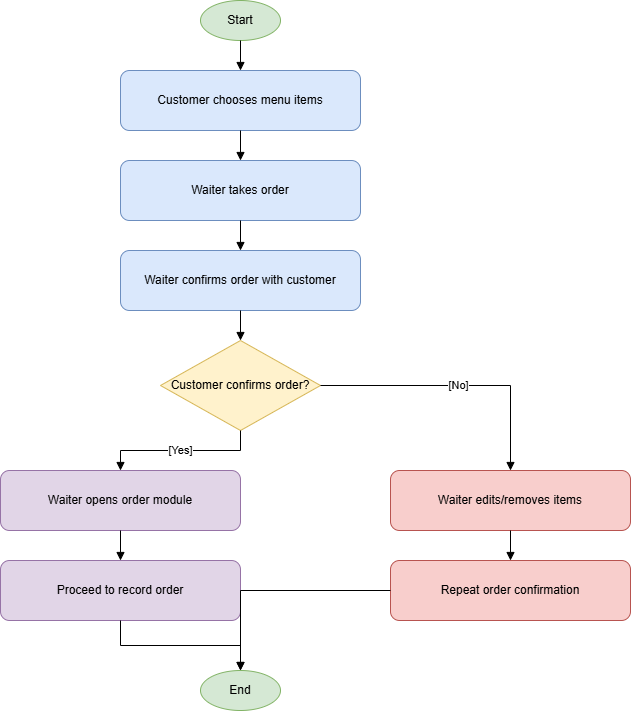

The diagram above was exported from draw.io. Its source (the exported page's mxGraphModel, read from the mxfile embedded in the PNG):
<mxGraphModel grid="1" page="1" gridSize="10" guides="1" tooltips="1" connect="1" arrows="1" fold="1" pageScale="1" pageWidth="850" pageHeight="1100" math="0" shadow="0">
  <root>
    <mxCell id="0" />
    <mxCell id="1" parent="0" />
    <mxCell id="n2" parent="1" style="ellipse;whiteSpace=wrap;html=1;fillColor=#d5e8d4;strokeColor=#82b366;" value="Start" vertex="1">
      <mxGeometry height="40" width="80" x="310" y="20" as="geometry" />
    </mxCell>
    <mxCell id="n3" parent="1" style="rounded=1;whiteSpace=wrap;html=1;fillColor=#dae8fc;strokeColor=#6c8ebf;" value="Customer chooses menu items" vertex="1">
      <mxGeometry height="60" width="240" x="230" y="90" as="geometry" />
    </mxCell>
    <mxCell id="e4" edge="1" parent="1" source="n2" style="edgeStyle=orthogonalEdgeStyle;rounded=0;orthogonalLoop=1;jettySize=auto;html=1;endArrow=block;endFill=1;" target="n3" value="">
      <mxGeometry relative="1" as="geometry" />
    </mxCell>
    <mxCell id="n5" parent="1" style="rounded=1;whiteSpace=wrap;html=1;fillColor=#dae8fc;strokeColor=#6c8ebf;" value="Waiter takes order" vertex="1">
      <mxGeometry height="60" width="240" x="230" y="180" as="geometry" />
    </mxCell>
    <mxCell id="e6" edge="1" parent="1" source="n3" style="edgeStyle=orthogonalEdgeStyle;rounded=0;orthogonalLoop=1;jettySize=auto;html=1;endArrow=block;endFill=1;" target="n5" value="">
      <mxGeometry relative="1" as="geometry" />
    </mxCell>
    <mxCell id="n7" parent="1" style="rounded=1;whiteSpace=wrap;html=1;fillColor=#dae8fc;strokeColor=#6c8ebf;" value="Waiter confirms order with customer" vertex="1">
      <mxGeometry height="60" width="240" x="230" y="270" as="geometry" />
    </mxCell>
    <mxCell id="e8" edge="1" parent="1" source="n5" style="edgeStyle=orthogonalEdgeStyle;rounded=0;orthogonalLoop=1;jettySize=auto;html=1;endArrow=block;endFill=1;" target="n7" value="">
      <mxGeometry relative="1" as="geometry" />
    </mxCell>
    <mxCell id="n9" parent="1" style="rhombus;whiteSpace=wrap;html=1;fillColor=#fff2cc;strokeColor=#d6b656;" value="Customer confirms order?" vertex="1">
      <mxGeometry height="90" width="160" x="270" y="360" as="geometry" />
    </mxCell>
    <mxCell id="e10" edge="1" parent="1" source="n7" style="edgeStyle=orthogonalEdgeStyle;rounded=0;orthogonalLoop=1;jettySize=auto;html=1;endArrow=block;endFill=1;" target="n9" value="">
      <mxGeometry relative="1" as="geometry" />
    </mxCell>
    <mxCell id="n11" parent="1" style="rounded=1;whiteSpace=wrap;html=1;fillColor=#e1d5e7;strokeColor=#9673a6;" value="Waiter opens order module" vertex="1">
      <mxGeometry height="60" width="240" x="110" y="490" as="geometry" />
    </mxCell>
    <mxCell id="e12" edge="1" parent="1" source="n9" style="edgeStyle=orthogonalEdgeStyle;rounded=0;orthogonalLoop=1;jettySize=auto;html=1;endArrow=block;endFill=1;" target="n11" value="[Yes]">
      <mxGeometry relative="1" as="geometry" />
    </mxCell>
    <mxCell id="n13" parent="1" style="rounded=1;whiteSpace=wrap;html=1;fillColor=#e1d5e7;strokeColor=#9673a6;" value="Proceed to record order" vertex="1">
      <mxGeometry height="60" width="240" x="110" y="580" as="geometry" />
    </mxCell>
    <mxCell id="e14" edge="1" parent="1" source="n11" style="edgeStyle=orthogonalEdgeStyle;rounded=0;orthogonalLoop=1;jettySize=auto;html=1;endArrow=block;endFill=1;" target="n13" value="">
      <mxGeometry relative="1" as="geometry" />
    </mxCell>
    <mxCell id="n15" parent="1" style="rounded=1;whiteSpace=wrap;html=1;fillColor=#f8cecc;strokeColor=#b85450;" value="Waiter edits/removes items" vertex="1">
      <mxGeometry height="60" width="240" x="500" y="490" as="geometry" />
    </mxCell>
    <mxCell id="e16" edge="1" parent="1" source="n9" style="edgeStyle=orthogonalEdgeStyle;rounded=0;orthogonalLoop=1;jettySize=auto;html=1;endArrow=block;endFill=1;" target="n15" value="[No]">
      <mxGeometry relative="1" as="geometry" />
    </mxCell>
    <mxCell id="n17" parent="1" style="rounded=1;whiteSpace=wrap;html=1;fillColor=#f8cecc;strokeColor=#b85450;" value="Repeat order confirmation" vertex="1">
      <mxGeometry height="60" width="240" x="500" y="580" as="geometry" />
    </mxCell>
    <mxCell id="e18" edge="1" parent="1" source="n15" style="edgeStyle=orthogonalEdgeStyle;rounded=0;orthogonalLoop=1;jettySize=auto;html=1;endArrow=block;endFill=1;" target="n17" value="">
      <mxGeometry relative="1" as="geometry" />
    </mxCell>
    <mxCell id="n19" parent="1" style="ellipse;whiteSpace=wrap;html=1;fillColor=#d5e8d4;strokeColor=#82b366;" value="End" vertex="1">
      <mxGeometry height="40" width="80" x="310" y="690" as="geometry" />
    </mxCell>
    <mxCell id="e20" edge="1" parent="1" source="n13" style="edgeStyle=orthogonalEdgeStyle;rounded=0;orthogonalLoop=1;jettySize=auto;html=1;endArrow=block;endFill=1;" target="n19" value="">
      <mxGeometry relative="1" as="geometry" />
    </mxCell>
    <mxCell id="e21" edge="1" parent="1" source="n17" style="edgeStyle=orthogonalEdgeStyle;rounded=0;orthogonalLoop=1;jettySize=auto;html=1;endArrow=block;endFill=1;" target="n19" value="">
      <mxGeometry relative="1" as="geometry" />
    </mxCell>
  </root>
</mxGraphModel>